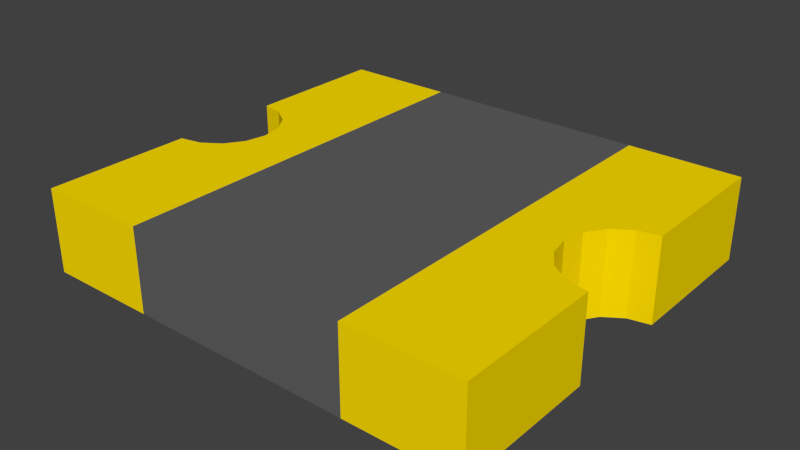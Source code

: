 # Source: mf-smdf.blend  (saved by Blender 2.63.0; exported with 4.5.12 LTS)
import bpy
from mathutils import Matrix  # noqa: F401  (used for matrix-valued properties, if any)

bpy.ops.wm.read_factory_settings(use_empty=True)
scene = bpy.context.scene
scene.name = 'Scene'

# ---- collections
col_collection_1 = bpy.data.collections.new('Collection 1'); scene.collection.children.link(col_collection_1)

# ---- materials (node trees are filled in below, after node groups)
mat_pin = bpy.data.materials.new('pin')
mat_pin.alpha_threshold = 0.0
mat_pin.use_transparent_shadow = False
mat_pin.diffuse_color = (1.0, 0.7379, 0.0, 1.0)
mat_pin.roughness = 0.5
mat_pin.specular_intensity = 1.0
mat_pin.line_color = (0.0, 0.0, 0.0, 1.0)
mat_body = bpy.data.materials.new('body')
mat_body.alpha_threshold = 0.0
mat_body.use_transparent_shadow = False
mat_body.diffuse_color = (0.12, 0.12, 0.12, 1.0)
mat_body.roughness = 0.5
mat_body.specular_intensity = 1.0
mat_body.line_color = (0.0, 0.0, 0.0, 1.0)

# ---- material node trees

# ---- world
world_world = bpy.data.worlds.new('World'); scene.world = world_world
world_world.color = (0.05088, 0.05088, 0.05088)
world_world.use_sun_shadow = False
world_world.sun_shadow_jitter_overblur = 0.0
world_world.cycles.sampling_method = 'MANUAL'
world_world.cycles.sample_map_resolution = 256

# ---- meshes
me_cube_003 = bpy.data.meshes.new('Cube.003')
me_cube_003.from_pydata([(-2.287, -1.27, 0.94), (-2.287, -1.27, 0.0), (-2.287, -2.54, 0.0), (-2.287, -2.54, 0.94), (2.287, -1.27, 0.94), (2.287, -1.27, 0.0), (-0.635, -2.54, 0.0), (2.287, -2.54, 0.0), (0.635, -2.54, 0.0), (0.5867, -2.297, 0.0), (-0.5867, -2.297, 0.0), (-0.449, -2.091, 0.0), (0.449, -2.091, 0.0), (0.243, -1.953, 0.0), (-0.243, -1.953, 0.0), (0.0, -1.905, 0.0), (-0.635, -2.54, 0.94), (0.635, -2.54, 0.94), (2.287, -2.54, 0.94), (0.5867, -2.297, 0.94), (-0.5867, -2.297, 0.94), (-0.449, -2.091, 0.94), (0.449, -2.091, 0.94), (-0.243, -1.953, 0.94), (0.243, -1.953, 0.94), (0.0, -1.905, 0.94)], [], [(0, 1, 2, 3), (1, 0, 4, 5), (18, 7, 5, 4), (7, 18, 17, 8), (6, 16, 3, 2), (15, 14, 11, 10, 6, 2, 1, 5, 7, 8, 9, 12, 13), (13, 24, 25, 15), (12, 22, 24, 13), (9, 19, 22, 12), (8, 17, 19, 9), (10, 20, 16, 6), (11, 21, 20, 10), (23, 14, 15, 25), (14, 23, 21, 11), (25, 24, 22, 19, 17, 18, 4, 0, 3, 16, 20, 21, 23)])
me_cube_003.materials.append(mat_pin)
me_cube_003.use_remesh_preserve_volume = False
me_cube_003.use_remesh_preserve_attributes = False
me_cube_003.use_mirror_vertex_groups = False
me_cube_003.update()
me_cube_002 = bpy.data.meshes.new('Cube.002')
me_cube_002.from_pydata([(-2.287, -1.27, 0.0), (-2.287, 1.27, 0.0), (2.287, 1.27, 0.0), (2.287, -1.27, 0.0), (-2.287, -1.27, 0.94), (-2.287, 1.27, 0.94), (2.287, 1.27, 0.94), (2.287, -1.27, 0.94)], [], [(4, 5, 1, 0), (5, 6, 2, 1), (6, 7, 3, 2), (7, 4, 0, 3), (0, 1, 2, 3), (7, 6, 5, 4)])
me_cube_002.materials.append(mat_body)
me_cube_002.use_remesh_preserve_volume = False
me_cube_002.use_remesh_preserve_attributes = False
me_cube_002.use_mirror_vertex_groups = False
me_cube_002.update()
me_cube_001 = bpy.data.meshes.new('Cube.001')
me_cube_001.from_pydata([(-2.287, -1.27, 0.94), (-2.287, -1.27, 0.0), (-2.287, -2.54, 0.0), (-2.287, -2.54, 0.94), (2.287, -1.27, 0.94), (2.287, -1.27, 0.0), (-0.635, -2.54, 0.0), (2.287, -2.54, 0.0), (0.635, -2.54, 0.0), (0.5867, -2.297, 0.0), (-0.5867, -2.297, 0.0), (-0.449, -2.091, 0.0), (0.449, -2.091, 0.0), (0.243, -1.953, 0.0), (-0.243, -1.953, 0.0), (0.0, -1.905, 0.0), (-0.635, -2.54, 0.94), (0.635, -2.54, 0.94), (2.287, -2.54, 0.94), (0.5867, -2.297, 0.94), (-0.5867, -2.297, 0.94), (-0.449, -2.091, 0.94), (0.449, -2.091, 0.94), (-0.243, -1.953, 0.94), (0.243, -1.953, 0.94), (0.0, -1.905, 0.94)], [], [(0, 1, 2, 3), (1, 0, 4, 5), (18, 7, 5, 4), (7, 18, 17, 8), (6, 16, 3, 2), (15, 14, 11, 10, 6, 2, 1, 5, 7, 8, 9, 12, 13), (13, 24, 25, 15), (12, 22, 24, 13), (9, 19, 22, 12), (8, 17, 19, 9), (10, 20, 16, 6), (11, 21, 20, 10), (23, 14, 15, 25), (14, 23, 21, 11), (25, 24, 22, 19, 17, 18, 4, 0, 3, 16, 20, 21, 23)])
me_cube_001.materials.append(mat_pin)
me_cube_001.use_remesh_preserve_volume = False
me_cube_001.use_remesh_preserve_attributes = False
me_cube_001.use_mirror_vertex_groups = False
me_cube_001.update()

# ---- objects
ob_pin2 = bpy.data.objects.new('pin2', me_cube_003)
ob_body = bpy.data.objects.new('body', me_cube_002)
ob_pin1 = bpy.data.objects.new('pin1', me_cube_001)

# ---- transforms, parenting, visibility, modifiers, constraints
ob_pin2.location = (0.0, 0.0, 0.02)
ob_pin2.rotation_euler = (0.0, 0.0, -1.571)
ob_pin2.lineart.crease_threshold = 0.0
ob_body.location = (0.0, 0.0, 0.02)
ob_body.rotation_euler = (0.0, -0.0, 1.571)
ob_body.lineart.crease_threshold = 0.0
ob_pin1.location = (0.0, 0.0, 0.02)
ob_pin1.rotation_euler = (0.0, -0.0, 1.571)
ob_pin1.lineart.crease_threshold = 0.0

# ---- collection membership
col_collection_1.objects.link(ob_pin2)
col_collection_1.objects.link(ob_body)
col_collection_1.objects.link(ob_pin1)

# ---- scene / render settings (as saved in the file)
scene.frame_start = 1; scene.frame_end = 250; scene.frame_set(0)
scene.render.engine = 'BLENDER_EEVEE_NEXT'
scene.render.image_settings.color_mode = 'RGB'
scene.render.image_settings.compression = 90
scene.render.resolution_percentage = 50
scene.render.dither_intensity = 0.0
scene.render.bake_margin = 2
scene.render.bake_bias = 0.0
scene.cycles.use_denoising = False
scene.cycles.samples = 10
scene.cycles.sampling_pattern = 'TABULATED_SOBOL'
scene.cycles.light_sampling_threshold = 0.0
scene.cycles.use_adaptive_sampling = False
scene.cycles.use_light_tree = False
scene.cycles.blur_glossy = 0.0
scene.cycles.volume_bounces = 1
scene.cycles.pixel_filter_type = 'GAUSSIAN'
scene.cycles.sample_clamp_indirect = 0.0
scene.view_settings.view_transform = 'Standard'
bpy.context.view_layer.update()

# ---- added for rendering (the .blend has no active camera and no usable light): camera, sun
cam_auto = bpy.data.cameras.new('AutoCamera')
cam_auto.lens = 50.0
cam_auto.sensor_width = 36.0
cam_auto.clip_end = 1000.0
ob_auto_camera = bpy.data.objects.new('AutoCamera', cam_auto)
scene.collection.objects.link(ob_auto_camera)
ob_auto_camera.location = (6.38477, -7.66173, 5.59782)
ob_auto_camera.rotation_euler = (1.09748, -7.21219e-08, 0.694738)
scene.camera = ob_auto_camera
light_auto_sun = bpy.data.lights.new('AutoSun', 'SUN')
light_auto_sun.energy = 3.0
light_auto_sun.angle = 0.0523599
ob_auto_sun = bpy.data.objects.new('AutoSun', light_auto_sun)
scene.collection.objects.link(ob_auto_sun)
ob_auto_sun.rotation_euler = (0.872665, 0.174533, 0.523599)
bpy.context.view_layer.update()
